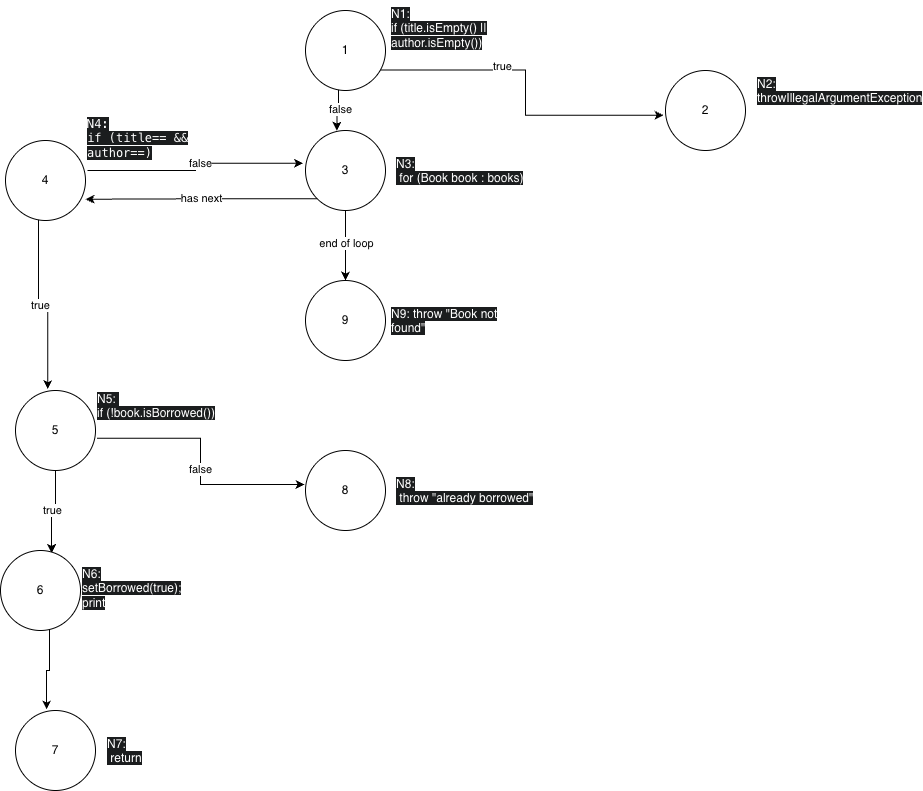

The diagram above was exported from draw.io. Its source (the exported page's mxGraphModel, read from the mxfile embedded in the PNG):
<mxGraphModel dx="2481" dy="946" grid="1" gridSize="10" guides="1" tooltips="1" connect="1" arrows="1" fold="1" page="1" pageScale="1" pageWidth="827" pageHeight="1169" math="0" shadow="0">
  <root>
    <mxCell id="0" />
    <mxCell id="1" parent="0" />
    <mxCell id="OUaykrAU5CKBTBbyiIPQ-6" edge="1" parent="1" source="OUaykrAU5CKBTBbyiIPQ-40" style="edgeStyle=orthogonalEdgeStyle;rounded=0;orthogonalLoop=1;jettySize=auto;html=1;exitX=0.921;exitY=0.745;exitDx=0;exitDy=0;exitPerimeter=0;entryX=-0.025;entryY=0.559;entryDx=0;entryDy=0;entryPerimeter=0;" target="OUaykrAU5CKBTBbyiIPQ-41" value="">
      <mxGeometry relative="1" as="geometry">
        <mxPoint x="340" y="225" as="sourcePoint" />
        <mxPoint x="640" y="270.02857142857135" as="targetPoint" />
      </mxGeometry>
    </mxCell>
    <mxCell id="OUaykrAU5CKBTBbyiIPQ-7" connectable="0" parent="OUaykrAU5CKBTBbyiIPQ-6" style="edgeLabel;html=1;align=center;verticalAlign=middle;resizable=0;points=[];" value="true" vertex="1">
      <mxGeometry relative="1" x="-0.2533" y="4" as="geometry">
        <mxPoint as="offset" />
      </mxGeometry>
    </mxCell>
    <mxCell id="OUaykrAU5CKBTBbyiIPQ-37" edge="1" parent="1" source="OUaykrAU5CKBTBbyiIPQ-44" style="edgeStyle=orthogonalEdgeStyle;rounded=0;orthogonalLoop=1;jettySize=auto;html=1;exitX=0.5;exitY=1;exitDx=0;exitDy=0;entryX=0.5;entryY=0;entryDx=0;entryDy=0;" target="OUaykrAU5CKBTBbyiIPQ-54">
      <mxGeometry relative="1" as="geometry">
        <mxPoint x="290" y="350" as="sourcePoint" />
        <mxPoint x="290" y="440" as="targetPoint" />
      </mxGeometry>
    </mxCell>
    <mxCell id="OUaykrAU5CKBTBbyiIPQ-38" connectable="0" parent="OUaykrAU5CKBTBbyiIPQ-37" style="edgeLabel;html=1;align=center;verticalAlign=middle;resizable=0;points=[];" value="end of loop" vertex="1">
      <mxGeometry relative="1" x="-0.0735" as="geometry">
        <mxPoint as="offset" />
      </mxGeometry>
    </mxCell>
    <mxCell id="OUaykrAU5CKBTBbyiIPQ-11" edge="1" parent="1" source="OUaykrAU5CKBTBbyiIPQ-40" style="edgeStyle=orthogonalEdgeStyle;rounded=0;orthogonalLoop=1;jettySize=auto;html=1;entryX=0.393;entryY=0.002;entryDx=0;entryDy=0;entryPerimeter=0;exitX=0.414;exitY=0.98;exitDx=0;exitDy=0;exitPerimeter=0;" target="OUaykrAU5CKBTBbyiIPQ-44">
      <mxGeometry relative="1" as="geometry">
        <mxPoint x="285" y="250" as="sourcePoint" />
        <mxPoint x="278.9599999999998" y="290" as="targetPoint" />
      </mxGeometry>
    </mxCell>
    <mxCell id="OUaykrAU5CKBTBbyiIPQ-12" connectable="0" parent="OUaykrAU5CKBTBbyiIPQ-11" style="edgeLabel;html=1;align=center;verticalAlign=middle;resizable=0;points=[];" value="false" vertex="1">
      <mxGeometry relative="1" x="-0.0952" y="1" as="geometry">
        <mxPoint as="offset" />
      </mxGeometry>
    </mxCell>
    <mxCell id="OUaykrAU5CKBTBbyiIPQ-20" edge="1" parent="1" source="OUaykrAU5CKBTBbyiIPQ-46" style="edgeStyle=orthogonalEdgeStyle;rounded=0;orthogonalLoop=1;jettySize=auto;html=1;exitX=0.411;exitY=0.97;exitDx=0;exitDy=0;exitPerimeter=0;entryX=0.404;entryY=-0.016;entryDx=0;entryDy=0;entryPerimeter=0;" target="OUaykrAU5CKBTBbyiIPQ-48" value="&lt;meta charset=&quot;utf-8&quot;&gt;true">
      <mxGeometry relative="1" as="geometry">
        <mxPoint x="60" y="410" as="sourcePoint" />
        <mxPoint x="60" y="540" as="targetPoint" />
      </mxGeometry>
    </mxCell>
    <mxCell id="OUaykrAU5CKBTBbyiIPQ-29" edge="1" parent="1" source="OUaykrAU5CKBTBbyiIPQ-48" style="edgeStyle=orthogonalEdgeStyle;rounded=0;orthogonalLoop=1;jettySize=auto;html=1;entryX=0.639;entryY=0.03;entryDx=0;entryDy=0;entryPerimeter=0;" target="OUaykrAU5CKBTBbyiIPQ-50" value="true">
      <mxGeometry relative="1" as="geometry">
        <mxPoint x="69.95999999999994" y="600.0000000000001" as="sourcePoint" />
        <mxPoint x="67.64" y="689.6" as="targetPoint" />
      </mxGeometry>
    </mxCell>
    <mxCell id="OUaykrAU5CKBTBbyiIPQ-34" edge="1" parent="1" source="OUaykrAU5CKBTBbyiIPQ-48" style="edgeStyle=orthogonalEdgeStyle;rounded=0;orthogonalLoop=1;jettySize=auto;html=1;entryX=-0.012;entryY=0.425;entryDx=0;entryDy=0;exitX=1.018;exitY=0.598;exitDx=0;exitDy=0;exitPerimeter=0;entryPerimeter=0;" target="OUaykrAU5CKBTBbyiIPQ-53">
      <mxGeometry relative="1" as="geometry">
        <mxPoint x="120" y="570" as="sourcePoint" />
        <mxPoint x="190" y="570" as="targetPoint" />
      </mxGeometry>
    </mxCell>
    <mxCell id="OUaykrAU5CKBTBbyiIPQ-35" connectable="0" parent="OUaykrAU5CKBTBbyiIPQ-34" style="edgeLabel;html=1;align=center;verticalAlign=middle;resizable=0;points=[];" value="false" vertex="1">
      <mxGeometry relative="1" x="0.0531" y="-1" as="geometry">
        <mxPoint as="offset" />
      </mxGeometry>
    </mxCell>
    <mxCell id="OUaykrAU5CKBTBbyiIPQ-26" edge="1" parent="1" source="OUaykrAU5CKBTBbyiIPQ-46" style="edgeStyle=orthogonalEdgeStyle;rounded=0;orthogonalLoop=1;jettySize=auto;html=1;exitX=1.024;exitY=0.374;exitDx=0;exitDy=0;entryX=-0.029;entryY=0.409;entryDx=0;entryDy=0;entryPerimeter=0;exitPerimeter=0;" target="OUaykrAU5CKBTBbyiIPQ-44">
      <mxGeometry relative="1" as="geometry">
        <mxPoint x="115" y="365" as="sourcePoint" />
        <mxPoint x="229.0400000000002" y="314" as="targetPoint" />
      </mxGeometry>
    </mxCell>
    <mxCell id="OUaykrAU5CKBTBbyiIPQ-27" connectable="0" parent="OUaykrAU5CKBTBbyiIPQ-26" style="edgeLabel;html=1;align=center;verticalAlign=middle;resizable=0;points=[];" value="false" vertex="1">
      <mxGeometry relative="1" x="0.0735" as="geometry">
        <mxPoint as="offset" />
      </mxGeometry>
    </mxCell>
    <mxCell id="OUaykrAU5CKBTBbyiIPQ-31" edge="1" parent="1" source="OUaykrAU5CKBTBbyiIPQ-50" style="edgeStyle=orthogonalEdgeStyle;rounded=0;orthogonalLoop=1;jettySize=auto;html=1;entryX=0.389;entryY=-0.012;entryDx=0;entryDy=0;exitX=0.611;exitY=0.966;exitDx=0;exitDy=0;exitPerimeter=0;entryPerimeter=0;" target="OUaykrAU5CKBTBbyiIPQ-52">
      <mxGeometry relative="1" as="geometry">
        <mxPoint x="60" y="750" as="sourcePoint" />
        <mxPoint x="50" y="810" as="targetPoint" />
      </mxGeometry>
    </mxCell>
    <mxCell id="OUaykrAU5CKBTBbyiIPQ-39" parent="1" style="text;whiteSpace=wrap;html=1;" value="&lt;span style=&quot;color: rgb(255, 255, 255); font-family: Helvetica; font-size: 12px; font-style: normal; font-variant-ligatures: normal; font-variant-caps: normal; font-weight: 400; letter-spacing: normal; orphans: 2; text-align: center; text-indent: 0px; text-transform: none; widows: 2; word-spacing: 0px; -webkit-text-stroke-width: 0px; white-space: normal; background-color: rgb(27, 29, 30); text-decoration-thickness: initial; text-decoration-style: initial; text-decoration-color: initial; float: none; display: inline !important;&quot;&gt;N1:&lt;/span&gt;&lt;div&gt;&lt;span style=&quot;color: rgb(255, 255, 255); font-family: Helvetica; font-size: 12px; font-style: normal; font-variant-ligatures: normal; font-variant-caps: normal; font-weight: 400; letter-spacing: normal; orphans: 2; text-align: center; text-indent: 0px; text-transform: none; widows: 2; word-spacing: 0px; -webkit-text-stroke-width: 0px; white-space: normal; background-color: rgb(27, 29, 30); text-decoration-thickness: initial; text-decoration-style: initial; text-decoration-color: initial; float: none; display: inline !important;&quot;&gt;if (title.isEmpty() || author.isEmpty())&lt;/span&gt;&lt;/div&gt;" vertex="1">
      <mxGeometry height="20" width="190" x="334" y="160" as="geometry" />
    </mxCell>
    <mxCell id="OUaykrAU5CKBTBbyiIPQ-40" parent="1" style="ellipse;whiteSpace=wrap;html=1;aspect=fixed;" value="1" vertex="1">
      <mxGeometry height="80" width="80" x="250" y="170" as="geometry" />
    </mxCell>
    <mxCell id="OUaykrAU5CKBTBbyiIPQ-41" parent="1" style="ellipse;whiteSpace=wrap;html=1;aspect=fixed;" value="2" vertex="1">
      <mxGeometry height="80" width="80" x="610" y="230" as="geometry" />
    </mxCell>
    <mxCell id="OUaykrAU5CKBTBbyiIPQ-42" parent="1" style="text;whiteSpace=wrap;html=1;" value="&lt;span style=&quot;color: rgb(255, 255, 255); font-family: Helvetica; font-size: 12px; font-style: normal; font-variant-ligatures: normal; font-variant-caps: normal; font-weight: 400; letter-spacing: normal; orphans: 2; text-align: center; text-indent: 0px; text-transform: none; widows: 2; word-spacing: 0px; -webkit-text-stroke-width: 0px; white-space: normal; background-color: rgb(27, 29, 30); text-decoration-thickness: initial; text-decoration-style: initial; text-decoration-color: initial; float: none; display: inline !important;&quot;&gt;N2:&lt;/span&gt;&lt;div&gt;&lt;span style=&quot;color: rgb(255, 255, 255); font-family: Helvetica; font-size: 12px; font-style: normal; font-variant-ligatures: normal; font-variant-caps: normal; font-weight: 400; letter-spacing: normal; orphans: 2; text-align: center; text-indent: 0px; text-transform: none; widows: 2; word-spacing: 0px; -webkit-text-stroke-width: 0px; white-space: normal; background-color: rgb(27, 29, 30); text-decoration-thickness: initial; text-decoration-style: initial; text-decoration-color: initial; float: none; display: inline !important;&quot;&gt;throwIllegalArgumentException&lt;/span&gt;&lt;/div&gt;" vertex="1">
      <mxGeometry height="20" width="140" x="700" y="230" as="geometry" />
    </mxCell>
    <mxCell id="OUaykrAU5CKBTBbyiIPQ-43" parent="1" style="text;whiteSpace=wrap;html=1;" value="&lt;span style=&quot;color: rgb(255, 255, 255); font-family: Helvetica; font-size: 12px; font-style: normal; font-variant-ligatures: normal; font-variant-caps: normal; font-weight: 400; letter-spacing: normal; orphans: 2; text-align: center; text-indent: 0px; text-transform: none; widows: 2; word-spacing: 0px; -webkit-text-stroke-width: 0px; white-space: normal; background-color: rgb(27, 29, 30); text-decoration-thickness: initial; text-decoration-style: initial; text-decoration-color: initial; float: none; display: inline !important;&quot;&gt;N3:&lt;/span&gt;&lt;div&gt;&lt;span style=&quot;color: rgb(255, 255, 255); font-family: Helvetica; font-size: 12px; font-style: normal; font-variant-ligatures: normal; font-variant-caps: normal; font-weight: 400; letter-spacing: normal; orphans: 2; text-align: center; text-indent: 0px; text-transform: none; widows: 2; word-spacing: 0px; -webkit-text-stroke-width: 0px; white-space: normal; background-color: rgb(27, 29, 30); text-decoration-thickness: initial; text-decoration-style: initial; text-decoration-color: initial; float: none; display: inline !important;&quot;&gt;&amp;nbsp;for (Book book : books)&lt;/span&gt;&lt;/div&gt;" vertex="1">
      <mxGeometry height="40" width="150" x="339" y="310" as="geometry" />
    </mxCell>
    <mxCell id="OUaykrAU5CKBTBbyiIPQ-44" parent="1" style="ellipse;whiteSpace=wrap;html=1;aspect=fixed;" value="3" vertex="1">
      <mxGeometry height="80" width="80" x="250" y="290" as="geometry" />
    </mxCell>
    <mxCell id="OUaykrAU5CKBTBbyiIPQ-45" parent="1" style="text;whiteSpace=wrap;html=1;" value="&lt;span style=&quot;color: rgb(255, 255, 255); font-family: monospace; font-size: 12px; font-style: normal; font-variant-ligatures: normal; font-variant-caps: normal; font-weight: 400; letter-spacing: normal; orphans: 2; text-align: center; text-indent: 0px; text-transform: none; widows: 2; word-spacing: 0px; -webkit-text-stroke-width: 0px; white-space: normal; background-color: rgb(27, 29, 30); text-decoration-thickness: initial; text-decoration-style: initial; text-decoration-color: initial; float: none; display: inline !important;&quot;&gt;N4:&lt;/span&gt;&lt;div&gt;&lt;span style=&quot;color: rgb(255, 255, 255); font-family: monospace; font-size: 12px; font-style: normal; font-variant-ligatures: normal; font-variant-caps: normal; font-weight: 400; letter-spacing: normal; orphans: 2; text-align: center; text-indent: 0px; text-transform: none; widows: 2; word-spacing: 0px; -webkit-text-stroke-width: 0px; white-space: normal; background-color: rgb(27, 29, 30); text-decoration-thickness: initial; text-decoration-style: initial; text-decoration-color: initial; float: none; display: inline !important;&quot;&gt;if (title== &amp;amp;&amp;amp; author==)&lt;/span&gt;&lt;/div&gt;" vertex="1">
      <mxGeometry height="30" width="140" x="30" y="270" as="geometry" />
    </mxCell>
    <mxCell id="OUaykrAU5CKBTBbyiIPQ-46" parent="1" style="ellipse;whiteSpace=wrap;html=1;aspect=fixed;" value="4" vertex="1">
      <mxGeometry height="80" width="80" x="-50" y="300" as="geometry" />
    </mxCell>
    <mxCell id="OUaykrAU5CKBTBbyiIPQ-47" parent="1" style="text;whiteSpace=wrap;html=1;" value="&lt;span style=&quot;color: rgb(255, 255, 255); font-family: Helvetica; font-size: 12px; font-style: normal; font-variant-ligatures: normal; font-variant-caps: normal; font-weight: 400; letter-spacing: normal; orphans: 2; text-align: center; text-indent: 0px; text-transform: none; widows: 2; word-spacing: 0px; -webkit-text-stroke-width: 0px; white-space: normal; background-color: rgb(27, 29, 30); text-decoration-thickness: initial; text-decoration-style: initial; text-decoration-color: initial; float: none; display: inline !important;&quot;&gt;N5:&amp;nbsp;&lt;/span&gt;&lt;div&gt;&lt;span style=&quot;color: rgb(255, 255, 255); font-family: Helvetica; font-size: 12px; font-style: normal; font-variant-ligatures: normal; font-variant-caps: normal; font-weight: 400; letter-spacing: normal; orphans: 2; text-align: center; text-indent: 0px; text-transform: none; widows: 2; word-spacing: 0px; -webkit-text-stroke-width: 0px; white-space: normal; background-color: rgb(27, 29, 30); text-decoration-thickness: initial; text-decoration-style: initial; text-decoration-color: initial; float: none; display: inline !important;&quot;&gt;if (!book.isBorrowed())&lt;/span&gt;&lt;/div&gt;" vertex="1">
      <mxGeometry height="40" width="140" x="40" y="544.5" as="geometry" />
    </mxCell>
    <mxCell id="OUaykrAU5CKBTBbyiIPQ-48" parent="1" style="ellipse;whiteSpace=wrap;html=1;aspect=fixed;" value="5" vertex="1">
      <mxGeometry height="80" width="80" x="-40" y="550" as="geometry" />
    </mxCell>
    <mxCell id="OUaykrAU5CKBTBbyiIPQ-49" parent="1" style="text;whiteSpace=wrap;html=1;" value="&lt;span style=&quot;color: rgb(255, 255, 255); font-family: Helvetica; font-size: 12px; font-style: normal; font-variant-ligatures: normal; font-variant-caps: normal; font-weight: 400; letter-spacing: normal; orphans: 2; text-align: center; text-indent: 0px; text-transform: none; widows: 2; word-spacing: 0px; -webkit-text-stroke-width: 0px; white-space: normal; background-color: rgb(27, 29, 30); text-decoration-thickness: initial; text-decoration-style: initial; text-decoration-color: initial; display: inline !important; float: none;&quot;&gt;N6: setBorrowed(true); print&lt;/span&gt;" vertex="1">
      <mxGeometry height="40" width="120" x="25" y="720" as="geometry" />
    </mxCell>
    <mxCell id="OUaykrAU5CKBTBbyiIPQ-50" parent="1" style="ellipse;whiteSpace=wrap;html=1;aspect=fixed;" value="6" vertex="1">
      <mxGeometry height="80" width="80" x="-55" y="710" as="geometry" />
    </mxCell>
    <mxCell id="OUaykrAU5CKBTBbyiIPQ-51" parent="1" style="text;whiteSpace=wrap;html=1;" value="&lt;span style=&quot;color: rgb(255, 255, 255); font-family: Helvetica; font-size: 12px; font-style: normal; font-variant-ligatures: normal; font-variant-caps: normal; font-weight: 400; letter-spacing: normal; orphans: 2; text-align: center; text-indent: 0px; text-transform: none; widows: 2; word-spacing: 0px; -webkit-text-stroke-width: 0px; white-space: normal; background-color: rgb(27, 29, 30); text-decoration-thickness: initial; text-decoration-style: initial; text-decoration-color: initial; float: none; display: inline !important;&quot;&gt;N7:&lt;/span&gt;&lt;div&gt;&lt;span style=&quot;color: rgb(255, 255, 255); font-family: Helvetica; font-size: 12px; font-style: normal; font-variant-ligatures: normal; font-variant-caps: normal; font-weight: 400; letter-spacing: normal; orphans: 2; text-align: center; text-indent: 0px; text-transform: none; widows: 2; word-spacing: 0px; -webkit-text-stroke-width: 0px; white-space: normal; background-color: rgb(27, 29, 30); text-decoration-thickness: initial; text-decoration-style: initial; text-decoration-color: initial; float: none; display: inline !important;&quot;&gt;&amp;nbsp;return&lt;/span&gt;&lt;/div&gt;" vertex="1">
      <mxGeometry height="40" width="90" x="50" y="890" as="geometry" />
    </mxCell>
    <mxCell id="OUaykrAU5CKBTBbyiIPQ-52" parent="1" style="ellipse;whiteSpace=wrap;html=1;aspect=fixed;" value="7" vertex="1">
      <mxGeometry height="80" width="80" x="-40" y="870" as="geometry" />
    </mxCell>
    <mxCell id="OUaykrAU5CKBTBbyiIPQ-53" parent="1" style="ellipse;whiteSpace=wrap;html=1;aspect=fixed;" value="8" vertex="1">
      <mxGeometry height="80" width="80" x="250" y="610" as="geometry" />
    </mxCell>
    <mxCell id="OUaykrAU5CKBTBbyiIPQ-54" parent="1" style="ellipse;whiteSpace=wrap;html=1;aspect=fixed;" value="9" vertex="1">
      <mxGeometry height="80" width="80" x="250" y="440" as="geometry" />
    </mxCell>
    <mxCell id="OUaykrAU5CKBTBbyiIPQ-55" parent="1" style="text;whiteSpace=wrap;html=1;" value="&lt;span style=&quot;color: rgb(255, 255, 255); font-family: Helvetica; font-size: 12px; font-style: normal; font-variant-ligatures: normal; font-variant-caps: normal; font-weight: 400; letter-spacing: normal; orphans: 2; text-align: center; text-indent: 0px; text-transform: none; widows: 2; word-spacing: 0px; -webkit-text-stroke-width: 0px; white-space: normal; background-color: rgb(27, 29, 30); text-decoration-thickness: initial; text-decoration-style: initial; text-decoration-color: initial; display: inline !important; float: none;&quot;&gt;N9: throw &quot;Book not found&quot;&lt;/span&gt;" vertex="1">
      <mxGeometry height="40" width="136" x="334" y="460" as="geometry" />
    </mxCell>
    <mxCell id="OUaykrAU5CKBTBbyiIPQ-56" parent="1" style="text;whiteSpace=wrap;html=1;" value="&lt;span style=&quot;color: rgb(255, 255, 255); font-family: Helvetica; font-size: 12px; font-style: normal; font-variant-ligatures: normal; font-variant-caps: normal; font-weight: 400; letter-spacing: normal; orphans: 2; text-align: center; text-indent: 0px; text-transform: none; widows: 2; word-spacing: 0px; -webkit-text-stroke-width: 0px; white-space: normal; background-color: rgb(27, 29, 30); text-decoration-thickness: initial; text-decoration-style: initial; text-decoration-color: initial; float: none; display: inline !important;&quot;&gt;N8:&lt;/span&gt;&lt;div&gt;&lt;span style=&quot;color: rgb(255, 255, 255); font-family: Helvetica; font-size: 12px; font-style: normal; font-variant-ligatures: normal; font-variant-caps: normal; font-weight: 400; letter-spacing: normal; orphans: 2; text-align: center; text-indent: 0px; text-transform: none; widows: 2; word-spacing: 0px; -webkit-text-stroke-width: 0px; white-space: normal; background-color: rgb(27, 29, 30); text-decoration-thickness: initial; text-decoration-style: initial; text-decoration-color: initial; float: none; display: inline !important;&quot;&gt;&amp;nbsp;throw &quot;already borrowed&quot;&lt;/span&gt;&lt;/div&gt;" vertex="1">
      <mxGeometry height="40" width="190" x="339" y="630" as="geometry" />
    </mxCell>
    <mxCell id="OUaykrAU5CKBTBbyiIPQ-59" edge="1" parent="1" source="OUaykrAU5CKBTBbyiIPQ-44" style="edgeStyle=orthogonalEdgeStyle;rounded=0;orthogonalLoop=1;jettySize=auto;html=1;exitX=0;exitY=1;exitDx=0;exitDy=0;entryX=1;entryY=0.734;entryDx=0;entryDy=0;entryPerimeter=0;" target="OUaykrAU5CKBTBbyiIPQ-46" value="has next">
      <mxGeometry relative="1" as="geometry" />
    </mxCell>
  </root>
</mxGraphModel>